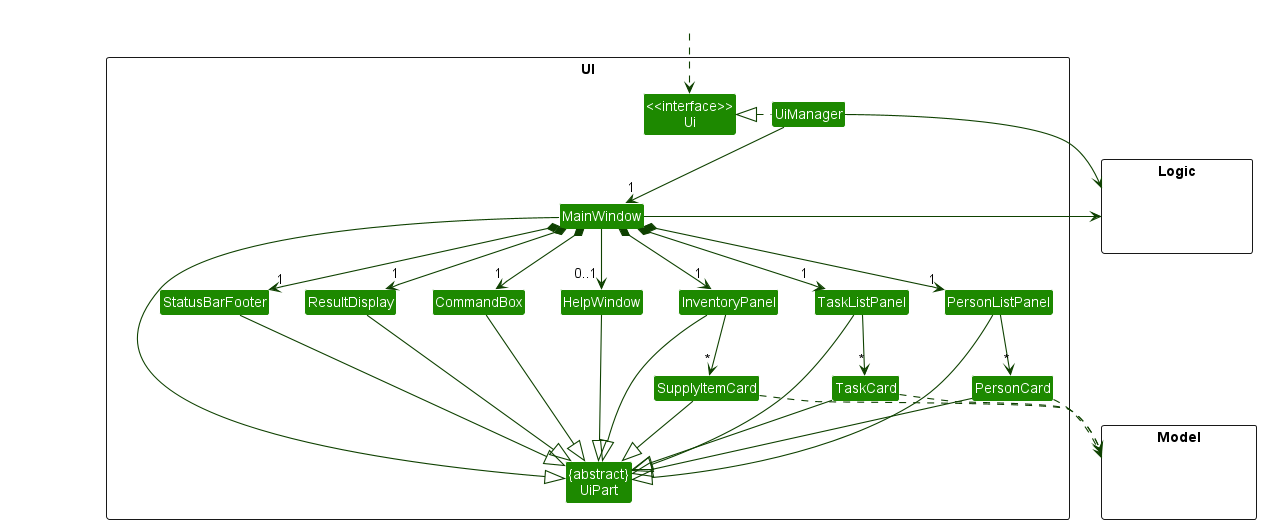

The diagram above was rendered by PlantUML. Its source (embedded in the PNG):
@startuml
!include style.puml
skinparam arrowThickness 1.1
skinparam arrowColor UI_COLOR_T4
skinparam classBackgroundColor UI_COLOR

package UI <<Rectangle>>{
Class "<<interface>>\nUi" as Ui
Class "{abstract}\nUiPart" as UiPart
Class UiManager
Class MainWindow
Class HelpWindow
Class ResultDisplay
Class PersonListPanel
Class PersonCard
Class TaskListPanel
Class TaskCard
Class InventoryPanel
Class SupplyItemCard
Class StatusBarFooter
Class CommandBox
}

package Model <<Rectangle>> {
Class HiddenModel #FFFFFF
}

package Logic <<Rectangle>> {
Class HiddenLogic #FFFFFF
}

Class HiddenOutside #FFFFFF
HiddenOutside ..> Ui

UiManager .left.|> Ui
UiManager -down-> "1" MainWindow
MainWindow *-down->  "1" CommandBox
MainWindow *-down-> "1" ResultDisplay
MainWindow *-down-> "1" PersonListPanel
MainWindow *-down-> "1" TaskListPanel
MainWindow *-down-> "1" InventoryPanel
MainWindow *-down-> "1" StatusBarFooter
MainWindow --> "0..1" HelpWindow

PersonListPanel -down-> "*" PersonCard
TaskListPanel -down-> "*" TaskCard
InventoryPanel -down-> "*" SupplyItemCard

MainWindow -left-|> UiPart

ResultDisplay --|> UiPart
CommandBox --|> UiPart
PersonListPanel --|> UiPart
TaskListPanel --|> UiPart
InventoryPanel --|> UiPart
TaskCard --|> UiPart
PersonCard --|> UiPart
SupplyItemCard --|> UiPart
StatusBarFooter --|> UiPart
HelpWindow --|> UiPart

TaskCard ..> Model
PersonCard ..> Model
SupplyItemCard ..> Model
UiManager -right-> Logic
MainWindow -left-> Logic

PersonListPanel -[hidden]left- HelpWindow
TaskListPanel -[hidden]left- HelpWindow
InventoryPanel -[hidden]left- HelpWindow
HelpWindow -[hidden]left- CommandBox
CommandBox -[hidden]left- ResultDisplay
ResultDisplay -[hidden]left- StatusBarFooter

MainWindow -[hidden]-|> UiPart
@enduml